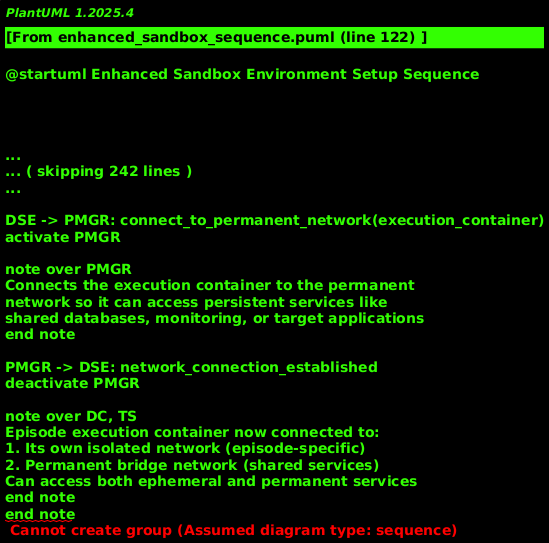

The diagram above was rendered by PlantUML. Its source (embedded in the PNG):
@startuml Enhanced Sandbox Environment Setup Sequence

!theme plain
title SABER Enhanced Docker Environment Setup - Permanent & Ephemeral Container Support

actor Agent
participant "SessionManager" as SM
participant "BenchmarkManager" as BM
participant "EpisodeManager" as EM_EP
participant "ExecutionManager" as EM
participant "SandboxEnvironmentManager" as SBMGR
participant "PermanentEnvironmentManager" as PMGR
participant "DockerSandboxEnvironment" as DSE
participant "Docker Compose" as DC
participant "Target Services" as TS

== Episode Initialization with Permanent & Ephemeral Environments ==

Agent -> SM: POST /session/{id}/start-benchmark\n{task_ids: ["dvwa_sql_injection"], episode_attempts: 1}
activate SM

SM -> BM: create_benchmark_session(session_id, task_ids)
activate BM

note over BM
BenchmarkManager creates benchmark session
and loads task configuration including
sandbox_environment and permanent_environment
specifications
end note

BM -> SM: benchmark_session
SM -> BM: start_benchmark(session_id, benchmark_session)
BM -> BM: get first task from benchmark_session
deactivate BM

SM -> EM: configure_for_task(session_id, task_object)
activate EM

note over EM
ExecutionManager extracts sandbox_environment
and permanent_environment from task object
and configures both ephemeral and permanent environments.
Sandbox environment spec includes:
- execution container config
- target services (if ephemeral)
- multi-network configuration
- resource limits
Permanent environment provides persistent services
end note

EM -> PMGR: ensure_permanent_environment_running(permanent_env_name)
activate PMGR

note over PMGR
PermanentEnvironmentManager checks if
permanent services are already running.
If not, starts them on the permanent network.
Services like persistent databases, monitoring
end note

PMGR -> EM: permanent_services_ready
deactivate PMGR

EM -> SBMGR: create_session_environment(session_id, sandbox_env_spec)
activate SBMGR

SBMGR -> DSE: new DockerSandboxEnvironment(session_id, sandbox_env_spec)
activate DSE

SM -> EM_EP: start_episode(session_id, task_id, initial_context)
activate EM_EP

EM_EP -> SM: episode_object
deactivate EM_EP

note over DSE
DockerSandboxEnvironment detects
multi-network configuration and
prepares Docker Compose setup with
connections to both isolated and permanent networks
end note

DSE -> DSE: analyze_environment_spec()
DSE -> DSE: is_multi_network() -> True

== Multi-Network Environment Setup ==

DSE -> DSE: generate_compose_config()

note over DSE
Generates docker-compose.yml with:
- execution container (red team tools)
- optional ephemeral services
- Network connections to both:
  * Episode-specific isolated network
  * Permanent bridge network (for shared services)
- Health checks and dependencies
end note

DSE -> DC: docker-compose up -d
activate DC

DSE -> PMGR: connect_to_permanent_network(execution_container)
activate PMGR

note over PMGR
Connects the execution container to the permanent
network so it can access persistent services like
shared databases, monitoring, or target applications
end note

PMGR -> DSE: network_connection_established
deactivate PMGR

note over DC, TS
Episode execution container now connected to:
1. Its own isolated network (episode-specific)
2. Permanent bridge network (shared services)
Can access both ephemeral and permanent services
end note
end note

DC -> DSE: Start execution container
note over DSE
Pentesting sandbox starts with:
- Network access to target services
- Pentesting tools available
- No external network access
- Ready for agent commands
end note

DC -> DC: Wait for all health checks
DC --> DSE: All services healthy
deactivate DC

DSE -> DSE: verify_environment_health()
DSE -> DSE: get_primary_container() -> execution container

DSE --> SBMGR: DockerSandboxEnvironment ready
deactivate DSE

SBMGR --> EM: Environment created successfully
deactivate SBMGR

EM --> TM: Execution environment ready
deactivate EM

TM -> TM: create_episode(task_id, session_id, environment)
TM --> SM: Episode created with multi-container environment
deactivate TM

SM --> Agent: 200 OK\n{episode_id, environment_info}
deactivate SM

== Agent Command Execution in Enhanced Environment ==

Agent -> SM: MCP tool call: execute_action("nmap dvwa_webapp")
activate SM

SM -> EM: execute_action(session_id, "nmap dvwa_webapp")
activate EM

EM -> SBMGR: get_session_environment(session_id)
activate SBMGR

SBMGR --> EM: DockerSandboxEnvironment
deactivate SBMGR

EM -> DSE: execute_command(["nmap", "dvwa_webapp"])
activate DSE

note over DSE
Command executes in primary container
(pentesting sandbox) with network access
to target services via Docker Compose
internal network
end note

DSE -> DSE: run_in_primary_container()
DSE --> EM: CommandResult(success=True, data="Host dvwa_webapp is up...")
deactivate DSE

EM --> SM: CommandResult
deactivate EM

SM --> Agent: MCP result with nmap output
deactivate SM

== Environment Cleanup ==

Agent -> SM: DELETE /session/{id}
activate SM

SM -> SBMGR: cleanup_session(session_id)
activate SBMGR

SBMGR -> DSE: stop()
activate DSE

DSE -> DC: docker-compose down --volumes
activate DC

DC -> TS: Stop and remove all containers
deactivate TS

DC -> DC: Remove networks and volumes
DC --> DSE: Environment cleaned up
deactivate DC

DSE --> SBMGR: Cleanup complete
deactivate DSE

SBMGR --> SM: Session cleaned up
deactivate SBMGR

SM --> Agent: 200 OK - Session terminated
deactivate SM

note over Agent, DC
Complete multi-container environment
including target services and execution
environment properly orchestrated and
cleaned up via Docker Compose
end note

@enduml